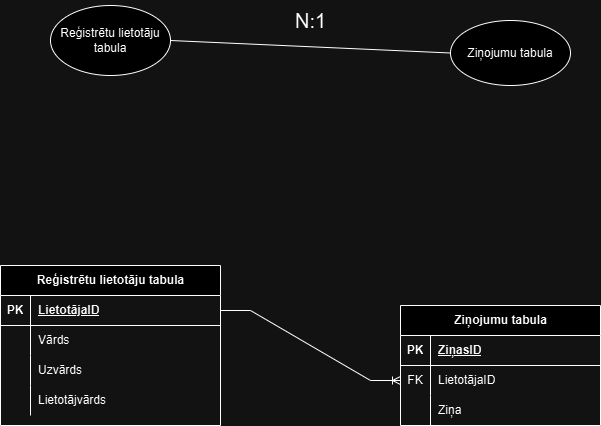

The diagram above was exported from draw.io. Its source (the exported page's mxGraphModel, read from the mxfile embedded in the PNG):
<mxGraphModel dx="1050" dy="569" grid="1" gridSize="10" guides="1" tooltips="1" connect="1" arrows="1" fold="1" page="1" pageScale="1" pageWidth="850" pageHeight="1100" math="0" shadow="0">
  <root>
    <mxCell id="0" />
    <mxCell id="1" parent="0" />
    <mxCell id="12tZtAIxWmsxo2Zshv_N-2" value="Reģistrētu lietotāju tabula" style="shape=table;startSize=30;container=1;collapsible=1;childLayout=tableLayout;fixedRows=1;rowLines=0;fontStyle=1;align=center;resizeLast=1;html=1;" vertex="1" parent="1">
      <mxGeometry x="130" y="330" width="220" height="160" as="geometry" />
    </mxCell>
    <mxCell id="12tZtAIxWmsxo2Zshv_N-3" value="" style="shape=tableRow;horizontal=0;startSize=0;swimlaneHead=0;swimlaneBody=0;fillColor=none;collapsible=0;dropTarget=0;points=[[0,0.5],[1,0.5]];portConstraint=eastwest;top=0;left=0;right=0;bottom=1;" vertex="1" parent="12tZtAIxWmsxo2Zshv_N-2">
      <mxGeometry y="30" width="220" height="30" as="geometry" />
    </mxCell>
    <mxCell id="12tZtAIxWmsxo2Zshv_N-4" value="PK" style="shape=partialRectangle;connectable=0;fillColor=none;top=0;left=0;bottom=0;right=0;fontStyle=1;overflow=hidden;whiteSpace=wrap;html=1;" vertex="1" parent="12tZtAIxWmsxo2Zshv_N-3">
      <mxGeometry width="30" height="30" as="geometry">
        <mxRectangle width="30" height="30" as="alternateBounds" />
      </mxGeometry>
    </mxCell>
    <mxCell id="12tZtAIxWmsxo2Zshv_N-5" value="LietotājaID" style="shape=partialRectangle;connectable=0;fillColor=none;top=0;left=0;bottom=0;right=0;align=left;spacingLeft=6;fontStyle=5;overflow=hidden;whiteSpace=wrap;html=1;" vertex="1" parent="12tZtAIxWmsxo2Zshv_N-3">
      <mxGeometry x="30" width="190" height="30" as="geometry">
        <mxRectangle width="190" height="30" as="alternateBounds" />
      </mxGeometry>
    </mxCell>
    <mxCell id="12tZtAIxWmsxo2Zshv_N-6" value="" style="shape=tableRow;horizontal=0;startSize=0;swimlaneHead=0;swimlaneBody=0;fillColor=none;collapsible=0;dropTarget=0;points=[[0,0.5],[1,0.5]];portConstraint=eastwest;top=0;left=0;right=0;bottom=0;" vertex="1" parent="12tZtAIxWmsxo2Zshv_N-2">
      <mxGeometry y="60" width="220" height="30" as="geometry" />
    </mxCell>
    <mxCell id="12tZtAIxWmsxo2Zshv_N-7" value="" style="shape=partialRectangle;connectable=0;fillColor=none;top=0;left=0;bottom=0;right=0;editable=1;overflow=hidden;whiteSpace=wrap;html=1;" vertex="1" parent="12tZtAIxWmsxo2Zshv_N-6">
      <mxGeometry width="30" height="30" as="geometry">
        <mxRectangle width="30" height="30" as="alternateBounds" />
      </mxGeometry>
    </mxCell>
    <mxCell id="12tZtAIxWmsxo2Zshv_N-8" value="Vārds" style="shape=partialRectangle;connectable=0;fillColor=none;top=0;left=0;bottom=0;right=0;align=left;spacingLeft=6;overflow=hidden;whiteSpace=wrap;html=1;" vertex="1" parent="12tZtAIxWmsxo2Zshv_N-6">
      <mxGeometry x="30" width="190" height="30" as="geometry">
        <mxRectangle width="190" height="30" as="alternateBounds" />
      </mxGeometry>
    </mxCell>
    <mxCell id="12tZtAIxWmsxo2Zshv_N-9" value="" style="shape=tableRow;horizontal=0;startSize=0;swimlaneHead=0;swimlaneBody=0;fillColor=none;collapsible=0;dropTarget=0;points=[[0,0.5],[1,0.5]];portConstraint=eastwest;top=0;left=0;right=0;bottom=0;" vertex="1" parent="12tZtAIxWmsxo2Zshv_N-2">
      <mxGeometry y="90" width="220" height="30" as="geometry" />
    </mxCell>
    <mxCell id="12tZtAIxWmsxo2Zshv_N-10" value="" style="shape=partialRectangle;connectable=0;fillColor=none;top=0;left=0;bottom=0;right=0;editable=1;overflow=hidden;whiteSpace=wrap;html=1;" vertex="1" parent="12tZtAIxWmsxo2Zshv_N-9">
      <mxGeometry width="30" height="30" as="geometry">
        <mxRectangle width="30" height="30" as="alternateBounds" />
      </mxGeometry>
    </mxCell>
    <mxCell id="12tZtAIxWmsxo2Zshv_N-11" value="Uzvārds" style="shape=partialRectangle;connectable=0;fillColor=none;top=0;left=0;bottom=0;right=0;align=left;spacingLeft=6;overflow=hidden;whiteSpace=wrap;html=1;" vertex="1" parent="12tZtAIxWmsxo2Zshv_N-9">
      <mxGeometry x="30" width="190" height="30" as="geometry">
        <mxRectangle width="190" height="30" as="alternateBounds" />
      </mxGeometry>
    </mxCell>
    <mxCell id="12tZtAIxWmsxo2Zshv_N-12" value="" style="shape=tableRow;horizontal=0;startSize=0;swimlaneHead=0;swimlaneBody=0;fillColor=none;collapsible=0;dropTarget=0;points=[[0,0.5],[1,0.5]];portConstraint=eastwest;top=0;left=0;right=0;bottom=0;" vertex="1" parent="12tZtAIxWmsxo2Zshv_N-2">
      <mxGeometry y="120" width="220" height="30" as="geometry" />
    </mxCell>
    <mxCell id="12tZtAIxWmsxo2Zshv_N-13" value="" style="shape=partialRectangle;connectable=0;fillColor=none;top=0;left=0;bottom=0;right=0;editable=1;overflow=hidden;whiteSpace=wrap;html=1;" vertex="1" parent="12tZtAIxWmsxo2Zshv_N-12">
      <mxGeometry width="30" height="30" as="geometry">
        <mxRectangle width="30" height="30" as="alternateBounds" />
      </mxGeometry>
    </mxCell>
    <mxCell id="12tZtAIxWmsxo2Zshv_N-14" value="Lietotājvārds" style="shape=partialRectangle;connectable=0;fillColor=none;top=0;left=0;bottom=0;right=0;align=left;spacingLeft=6;overflow=hidden;whiteSpace=wrap;html=1;" vertex="1" parent="12tZtAIxWmsxo2Zshv_N-12">
      <mxGeometry x="30" width="190" height="30" as="geometry">
        <mxRectangle width="190" height="30" as="alternateBounds" />
      </mxGeometry>
    </mxCell>
    <mxCell id="12tZtAIxWmsxo2Zshv_N-16" value="Ziņojumu tabula" style="shape=table;startSize=30;container=1;collapsible=1;childLayout=tableLayout;fixedRows=1;rowLines=0;fontStyle=1;align=center;resizeLast=1;html=1;" vertex="1" parent="1">
      <mxGeometry x="530" y="370" width="200" height="120" as="geometry" />
    </mxCell>
    <mxCell id="12tZtAIxWmsxo2Zshv_N-17" value="" style="shape=tableRow;horizontal=0;startSize=0;swimlaneHead=0;swimlaneBody=0;fillColor=none;collapsible=0;dropTarget=0;points=[[0,0.5],[1,0.5]];portConstraint=eastwest;top=0;left=0;right=0;bottom=1;" vertex="1" parent="12tZtAIxWmsxo2Zshv_N-16">
      <mxGeometry y="30" width="200" height="30" as="geometry" />
    </mxCell>
    <mxCell id="12tZtAIxWmsxo2Zshv_N-18" value="PK" style="shape=partialRectangle;connectable=0;fillColor=none;top=0;left=0;bottom=0;right=0;fontStyle=1;overflow=hidden;whiteSpace=wrap;html=1;" vertex="1" parent="12tZtAIxWmsxo2Zshv_N-17">
      <mxGeometry width="30" height="30" as="geometry">
        <mxRectangle width="30" height="30" as="alternateBounds" />
      </mxGeometry>
    </mxCell>
    <mxCell id="12tZtAIxWmsxo2Zshv_N-19" value="ZiņasID" style="shape=partialRectangle;connectable=0;fillColor=none;top=0;left=0;bottom=0;right=0;align=left;spacingLeft=6;fontStyle=5;overflow=hidden;whiteSpace=wrap;html=1;" vertex="1" parent="12tZtAIxWmsxo2Zshv_N-17">
      <mxGeometry x="30" width="170" height="30" as="geometry">
        <mxRectangle width="170" height="30" as="alternateBounds" />
      </mxGeometry>
    </mxCell>
    <mxCell id="12tZtAIxWmsxo2Zshv_N-39" value="" style="shape=tableRow;horizontal=0;startSize=0;swimlaneHead=0;swimlaneBody=0;fillColor=none;collapsible=0;dropTarget=0;points=[[0,0.5],[1,0.5]];portConstraint=eastwest;top=0;left=0;right=0;bottom=0;" vertex="1" parent="12tZtAIxWmsxo2Zshv_N-16">
      <mxGeometry y="60" width="200" height="30" as="geometry" />
    </mxCell>
    <mxCell id="12tZtAIxWmsxo2Zshv_N-40" value="FK" style="shape=partialRectangle;connectable=0;fillColor=none;top=0;left=0;bottom=0;right=0;fontStyle=0;overflow=hidden;whiteSpace=wrap;html=1;" vertex="1" parent="12tZtAIxWmsxo2Zshv_N-39">
      <mxGeometry width="30" height="30" as="geometry">
        <mxRectangle width="30" height="30" as="alternateBounds" />
      </mxGeometry>
    </mxCell>
    <mxCell id="12tZtAIxWmsxo2Zshv_N-41" value="LietotājaID" style="shape=partialRectangle;connectable=0;fillColor=none;top=0;left=0;bottom=0;right=0;align=left;spacingLeft=6;fontStyle=0;overflow=hidden;whiteSpace=wrap;html=1;" vertex="1" parent="12tZtAIxWmsxo2Zshv_N-39">
      <mxGeometry x="30" width="170" height="30" as="geometry">
        <mxRectangle width="170" height="30" as="alternateBounds" />
      </mxGeometry>
    </mxCell>
    <mxCell id="12tZtAIxWmsxo2Zshv_N-23" value="" style="shape=tableRow;horizontal=0;startSize=0;swimlaneHead=0;swimlaneBody=0;fillColor=none;collapsible=0;dropTarget=0;points=[[0,0.5],[1,0.5]];portConstraint=eastwest;top=0;left=0;right=0;bottom=0;" vertex="1" parent="12tZtAIxWmsxo2Zshv_N-16">
      <mxGeometry y="90" width="200" height="30" as="geometry" />
    </mxCell>
    <mxCell id="12tZtAIxWmsxo2Zshv_N-24" value="" style="shape=partialRectangle;connectable=0;fillColor=none;top=0;left=0;bottom=0;right=0;editable=1;overflow=hidden;whiteSpace=wrap;html=1;" vertex="1" parent="12tZtAIxWmsxo2Zshv_N-23">
      <mxGeometry width="30" height="30" as="geometry">
        <mxRectangle width="30" height="30" as="alternateBounds" />
      </mxGeometry>
    </mxCell>
    <mxCell id="12tZtAIxWmsxo2Zshv_N-25" value="Ziņa" style="shape=partialRectangle;connectable=0;fillColor=none;top=0;left=0;bottom=0;right=0;align=left;spacingLeft=6;overflow=hidden;whiteSpace=wrap;html=1;" vertex="1" parent="12tZtAIxWmsxo2Zshv_N-23">
      <mxGeometry x="30" width="170" height="30" as="geometry">
        <mxRectangle width="170" height="30" as="alternateBounds" />
      </mxGeometry>
    </mxCell>
    <mxCell id="12tZtAIxWmsxo2Zshv_N-42" value="" style="edgeStyle=entityRelationEdgeStyle;fontSize=12;html=1;endArrow=ERoneToMany;rounded=0;exitX=1;exitY=0.5;exitDx=0;exitDy=0;entryX=0;entryY=0.5;entryDx=0;entryDy=0;" edge="1" parent="1" source="12tZtAIxWmsxo2Zshv_N-3" target="12tZtAIxWmsxo2Zshv_N-39">
      <mxGeometry width="100" height="100" relative="1" as="geometry">
        <mxPoint x="370" y="290" as="sourcePoint" />
        <mxPoint x="470" y="190" as="targetPoint" />
      </mxGeometry>
    </mxCell>
    <mxCell id="12tZtAIxWmsxo2Zshv_N-56" value="Reģistrētu lietotāju tabula" style="ellipse;whiteSpace=wrap;html=1;align=center;" vertex="1" parent="1">
      <mxGeometry x="180" y="70" width="120" height="70" as="geometry" />
    </mxCell>
    <mxCell id="12tZtAIxWmsxo2Zshv_N-57" value="Ziņojumu tabula" style="ellipse;whiteSpace=wrap;html=1;align=center;" vertex="1" parent="1">
      <mxGeometry x="580" y="85" width="120" height="65" as="geometry" />
    </mxCell>
    <mxCell id="12tZtAIxWmsxo2Zshv_N-58" value="" style="endArrow=none;html=1;rounded=0;exitX=1;exitY=0.5;exitDx=0;exitDy=0;entryX=0;entryY=0.5;entryDx=0;entryDy=0;" edge="1" parent="1" source="12tZtAIxWmsxo2Zshv_N-56" target="12tZtAIxWmsxo2Zshv_N-57">
      <mxGeometry relative="1" as="geometry">
        <mxPoint x="330" y="110" as="sourcePoint" />
        <mxPoint x="510" y="110" as="targetPoint" />
      </mxGeometry>
    </mxCell>
    <mxCell id="12tZtAIxWmsxo2Zshv_N-59" value="N:1" style="text;html=1;align=center;verticalAlign=middle;resizable=0;points=[];autosize=1;strokeColor=none;fillColor=none;fontSize=20;" vertex="1" parent="1">
      <mxGeometry x="415" y="65" width="50" height="40" as="geometry" />
    </mxCell>
  </root>
</mxGraphModel>